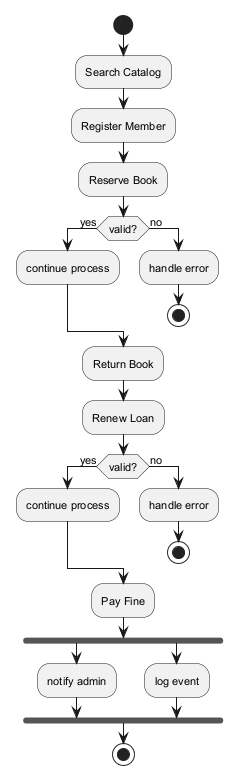

The diagram above was rendered by PlantUML. Its source (embedded in the PNG):
@startuml
skinparam backgroundColor #FFFFFF
skinparam classBackgroundColor #F3E5F5
skinparam classBorderColor #6A1B9A
skinparam defaultFontSize 11
start
:Search Catalog;
:Register Member;
:Reserve Book;
if (valid?) then (yes)
:continue process;
else (no)
:handle error;
stop
endif
:Return Book;
:Renew Loan;
if (valid?) then (yes)
:continue process;
else (no)
:handle error;
stop
endif
:Pay Fine;
fork
:notify admin;
fork again
:log event;
end fork
stop
@enduml